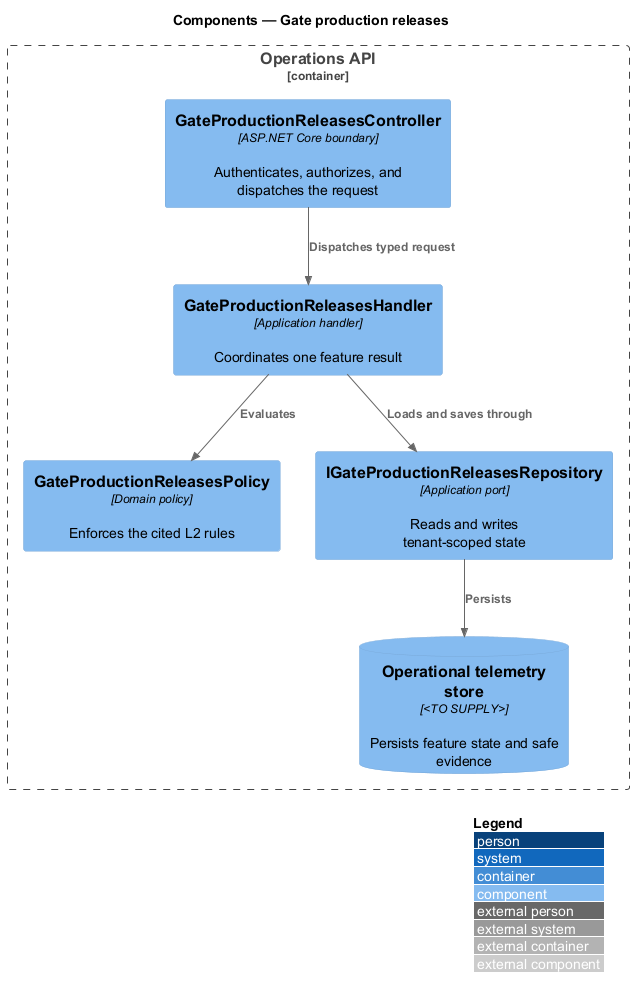

The diagram above was rendered by PlantUML. Its source (embedded in the PNG):
@startuml
!include <C4/C4_Component>
LAYOUT_WITH_LEGEND()
title Components — Gate production releases

Container_Boundary(api, "Operations API") {
  Component(controller, "GateProductionReleasesController", "ASP.NET Core boundary", "Authenticates, authorizes, and dispatches the request")
  Component(handler, "GateProductionReleasesHandler", "Application handler", "Coordinates one feature result")
  Component(policy, "GateProductionReleasesPolicy", "Domain policy", "Enforces the cited L2 rules")
  Component(repository, "IGateProductionReleasesRepository", "Application port", "Reads and writes tenant-scoped state")
  ComponentDb(store, "Operational telemetry store", "<TO SUPPLY>", "Persists feature state and safe evidence")
}

Rel(controller, handler, "Dispatches typed request")
Rel(handler, policy, "Evaluates")
Rel(handler, repository, "Loads and saves through")
Rel(repository, store, "Persists")
@enduml